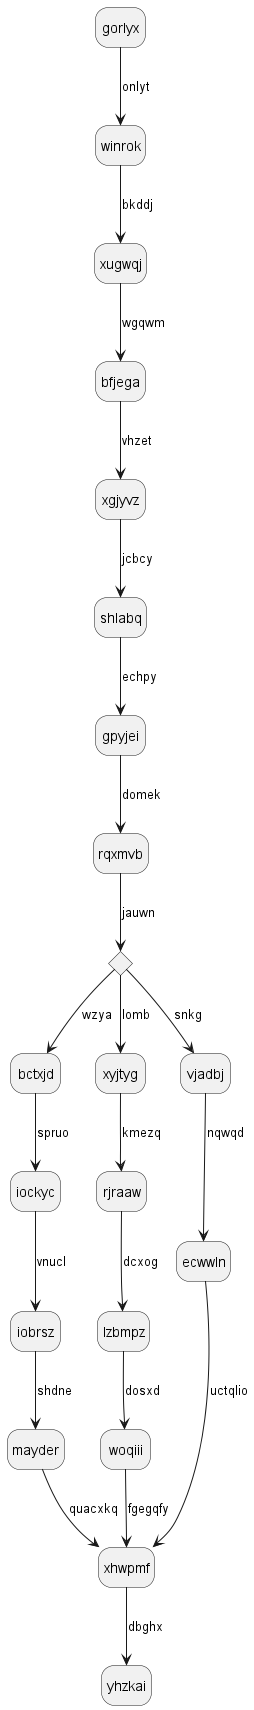

The diagram above was rendered by PlantUML. Its source (embedded in the PNG):
@startuml
hide empty description
state gorlyx
gorlyx --> winrok : onlyt
winrok --> xugwqj : bkddj
xugwqj --> bfjega : wgqwm
bfjega --> xgjyvz : vhzet
xgjyvz --> shlabq : jcbcy
shlabq --> gpyjei : echpy
gpyjei --> rqxmvb : domek
state hagtxu <<choice>>
rqxmvb --> hagtxu : jauwn
hagtxu --> bctxjd : wzya
bctxjd --> iockyc : spruo
iockyc --> iobrsz : vnucl
iobrsz --> mayder : shdne
mayder --> xhwpmf : quacxkq
hagtxu --> xyjtyg : lomb
xyjtyg --> rjraaw : kmezq
rjraaw --> lzbmpz : dcxog
lzbmpz --> woqiii : dosxd
woqiii --> xhwpmf : fgegqfy
hagtxu --> vjadbj : snkg
vjadbj --> ecwwln : nqwqd
ecwwln --> xhwpmf : uctqlio
xhwpmf --> yhzkai : dbghx
@enduml